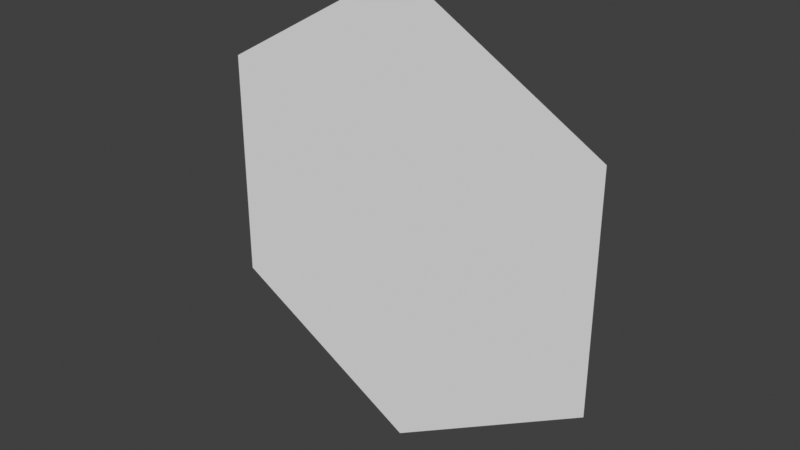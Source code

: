 # Source: torch_lightning.blend  (saved by Blender 4.2.66; exported with 4.5.12 LTS)
import bpy
from mathutils import Matrix  # noqa: F401  (used for matrix-valued properties, if any)

bpy.ops.wm.read_factory_settings(use_empty=True)
scene = bpy.context.scene
scene.name = 'Scene'

# ---- collections
col_collection = bpy.data.collections.new('Collection'); scene.collection.children.link(col_collection)

# ---- materials (node trees are filled in below, after node groups)
mat_lightning_strip = bpy.data.materials.new('lightning_strip')

# ---- material node trees

# ---- world
world_world = bpy.data.worlds.new('World'); scene.world = world_world
world_world.use_nodes = True; world_world.node_tree.nodes.clear()
_N = world_world.node_tree.nodes; _L = world_world.node_tree.links
n0 = _N.new('ShaderNodeOutputWorld'); n0.name = 'World Output'; n0.location = (300, 300)
n1 = _N.new('ShaderNodeBackground'); n1.name = 'Background'; n1.location = (10, 300)
n1.inputs[0].default_value = (0.05088, 0.05088, 0.05088, 1.0)
_L.new(n1.outputs[0], n0.inputs[0])
n0.is_active_output = True
world_world.color = (0.05088, 0.05088, 0.05088)
world_world.use_sun_shadow = False
world_world.sun_shadow_jitter_overblur = 0.0

# ---- meshes
me_circle = bpy.data.meshes.new('Circle')
me_circle.from_pydata([(0.0, 0.0, 0.5), (-0.433, 0.0, 0.25), (-0.433, 0.0, -0.25), (0.0, 0.0, -0.5), (0.433, 0.0, -0.25), (0.433, 0.0, 0.25), (0.0, 0.0, 0.2767), (-0.2397, 0.0, 0.1384), (-0.2397, 0.0, -0.1384), (0.0, 0.0, -0.2767), (0.2397, 0.0, -0.1384), (0.2397, 0.0, 0.1384), (0.0, 0.0, 0.0)], [], [(4, 3, 9, 10), (2, 1, 7, 8), (5, 4, 10, 11), (3, 2, 8, 9), (1, 0, 6, 7), (0, 5, 11, 6), (11, 10, 12), (9, 8, 12), (7, 6, 12), (6, 11, 12), (10, 9, 12), (8, 7, 12)])
_uv = me_circle.uv_layers.new(name='UVMap')
_uv.uv.foreach_set('vector', [1.0, 0.1167, 0.5, 0.04346, 0.5, 0.1088, 0.7767, 0.1493, 0.0, 0.1167, 0.0, 0.263, 0.2233, 0.2304, 0.2233, 0.1493, 1.0, 0.263, 1.0, 0.1167, 0.7767, 0.1493, 0.7767, 0.2304, 0.5, 0.04346, 0.0, 0.1167, 0.2233, 0.1493, 0.5, 0.1088, 0.0, 0.263, 0.5, 0.3362, 0.5, 0.2709, 0.2233, 0.2304, 0.5, 0.3362, 1.0, 0.263, 0.7767, 0.2304, 0.5, 0.2709, 0.7767, 0.2304, 0.7767, 0.1493, 0.5, 0.1898, 0.5, 0.1088, 0.2233, 0.1493, 0.5, 0.1898, 0.2233, 0.2304, 0.5, 0.2709, 0.5, 0.1898, 0.5, 0.2709, 0.7767, 0.2304, 0.5, 0.1898, 0.7767, 0.1493, 0.5, 0.1088, 0.5, 0.1898, 0.2233, 0.1493, 0.2233, 0.2304, 0.5, 0.1898])
_ca = me_circle.color_attributes.new('Col', 'FLOAT_COLOR', 'POINT')
_ca.data.foreach_set('color', [0.0, 0.0, 0.0, 1.0, 0.0, 0.0, 0.0, 1.0, 0.0, 0.0, 0.0, 1.0, 0.0, 0.0, 0.0, 1.0, 0.0, 0.0, 0.0, 1.0, 0.0, 0.0, 0.0, 1.0, 0.0, 0.0, 0.0, 1.0, 0.0, 0.0, 0.0, 1.0, 0.0, 0.0, 0.0, 1.0, 0.0, 0.0, 0.0, 1.0, 0.0, 0.0, 0.0, 1.0, 0.0, 0.0, 0.0, 1.0, 0.0, 0.0, 0.0, 1.0])
_ca = me_circle.color_attributes.new('Alpha', 'FLOAT_COLOR', 'POINT')
_ca.data.foreach_set('color', [0.0, 0.0, 0.0, 1.0, 0.0, 0.0, 0.0, 1.0, 0.0, 0.0, 0.0, 1.0, 0.0, 0.0, 0.0, 1.0, 0.0, 0.0, 0.0, 1.0, 0.0, 0.0, 0.0, 1.0, 0.3485, 0.3485, 0.3485, 1.0, 0.3485, 0.3485, 0.3485, 1.0, 0.3485, 0.3485, 0.3485, 1.0, 0.3485, 0.3485, 0.3485, 1.0, 0.3485, 0.3485, 0.3485, 1.0, 0.3404, 0.3404, 0.3404, 1.0, 1.0, 1.0, 1.0, 1.0])
me_circle.materials.append(mat_lightning_strip)
me_circle.update()

# ---- objects
ob_circle = bpy.data.objects.new('Circle', me_circle)

# ---- transforms, parenting, visibility, modifiers, constraints
ob_circle.location = (0.0, 0.0, 0.0)

# ---- collection membership
col_collection.objects.link(ob_circle)

# ---- scene / render settings (as saved in the file)
scene.frame_start = 1; scene.frame_end = 250; scene.frame_set(1)
scene.render.engine = 'BLENDER_EEVEE_NEXT'
scene.cycles.sampling_pattern = 'TABULATED_SOBOL'
scene.view_settings.view_transform = 'Standard'
bpy.context.view_layer.update()

# ---- added for rendering (the .blend has no active camera and no usable light): camera, sun
cam_auto = bpy.data.cameras.new('AutoCamera')
cam_auto.lens = 50.0
cam_auto.sensor_width = 36.0
cam_auto.clip_end = 1000.0
ob_auto_camera = bpy.data.objects.new('AutoCamera', cam_auto)
scene.collection.objects.link(ob_auto_camera)
ob_auto_camera.location = (1.22396, -1.46875, 0.979166)
ob_auto_camera.rotation_euler = (1.09748, -7.21219e-08, 0.694738)
scene.camera = ob_auto_camera
light_auto_sun = bpy.data.lights.new('AutoSun', 'SUN')
light_auto_sun.energy = 3.0
light_auto_sun.angle = 0.0523599
ob_auto_sun = bpy.data.objects.new('AutoSun', light_auto_sun)
scene.collection.objects.link(ob_auto_sun)
ob_auto_sun.rotation_euler = (0.872665, 0.174533, 0.523599)
bpy.context.view_layer.update()
